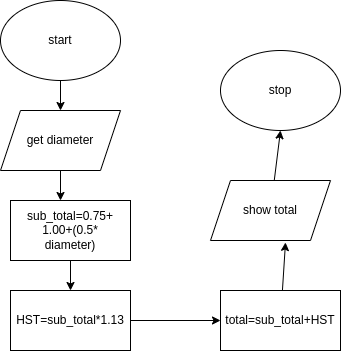

The diagram above was exported from draw.io. Its source (the exported page's mxGraphModel, read from the mxfile embedded in the PNG):
<mxGraphModel dx="526" dy="548" grid="1" gridSize="10" guides="1" tooltips="1" connect="1" arrows="1" fold="1" page="1" pageScale="1" pageWidth="827" pageHeight="1169" math="0" shadow="0">
  <root>
    <mxCell id="0" />
    <mxCell id="1" parent="0" />
    <mxCell id="17" style="edgeStyle=none;html=1;" edge="1" parent="1" source="2" target="3">
      <mxGeometry relative="1" as="geometry" />
    </mxCell>
    <mxCell id="2" value="start" style="ellipse;whiteSpace=wrap;html=1;" parent="1" vertex="1">
      <mxGeometry x="120" y="90" width="120" height="80" as="geometry" />
    </mxCell>
    <mxCell id="10" style="edgeStyle=none;html=1;exitX=0.5;exitY=1;exitDx=0;exitDy=0;" edge="1" parent="1" source="3">
      <mxGeometry relative="1" as="geometry">
        <mxPoint x="180" y="290" as="targetPoint" />
      </mxGeometry>
    </mxCell>
    <mxCell id="3" value="get diameter" style="shape=parallelogram;perimeter=parallelogramPerimeter;whiteSpace=wrap;html=1;fixedSize=1;" parent="1" vertex="1">
      <mxGeometry x="120" y="200" width="120" height="60" as="geometry" />
    </mxCell>
    <mxCell id="12" style="edgeStyle=none;html=1;exitX=0.5;exitY=1;exitDx=0;exitDy=0;entryX=0.5;entryY=0;entryDx=0;entryDy=0;" edge="1" parent="1" source="4" target="5">
      <mxGeometry relative="1" as="geometry" />
    </mxCell>
    <mxCell id="4" value="sub_total=0.75+&lt;br&gt;1.00+(0.5*&lt;br&gt;diameter)" style="rounded=0;whiteSpace=wrap;html=1;" parent="1" vertex="1">
      <mxGeometry x="130" y="290" width="120" height="60" as="geometry" />
    </mxCell>
    <mxCell id="13" style="edgeStyle=none;html=1;entryX=0;entryY=0.5;entryDx=0;entryDy=0;" edge="1" parent="1" source="5" target="6">
      <mxGeometry relative="1" as="geometry" />
    </mxCell>
    <mxCell id="5" value="HST=sub_total*1.13" style="rounded=0;whiteSpace=wrap;html=1;" parent="1" vertex="1">
      <mxGeometry x="130" y="380" width="120" height="60" as="geometry" />
    </mxCell>
    <mxCell id="18" style="edgeStyle=none;html=1;entryX=0.625;entryY=1.033;entryDx=0;entryDy=0;entryPerimeter=0;" edge="1" parent="1" source="6" target="7">
      <mxGeometry relative="1" as="geometry" />
    </mxCell>
    <mxCell id="6" value="total=sub_total+HST" style="rounded=0;whiteSpace=wrap;html=1;" parent="1" vertex="1">
      <mxGeometry x="340" y="380" width="120" height="60" as="geometry" />
    </mxCell>
    <mxCell id="19" style="edgeStyle=none;html=1;entryX=0.5;entryY=1;entryDx=0;entryDy=0;" edge="1" parent="1" source="7" target="8">
      <mxGeometry relative="1" as="geometry" />
    </mxCell>
    <mxCell id="7" value="show total" style="shape=parallelogram;perimeter=parallelogramPerimeter;whiteSpace=wrap;html=1;fixedSize=1;" parent="1" vertex="1">
      <mxGeometry x="330" y="270" width="120" height="60" as="geometry" />
    </mxCell>
    <mxCell id="8" value="stop" style="ellipse;whiteSpace=wrap;html=1;" parent="1" vertex="1">
      <mxGeometry x="340" y="140" width="120" height="80" as="geometry" />
    </mxCell>
  </root>
</mxGraphModel>